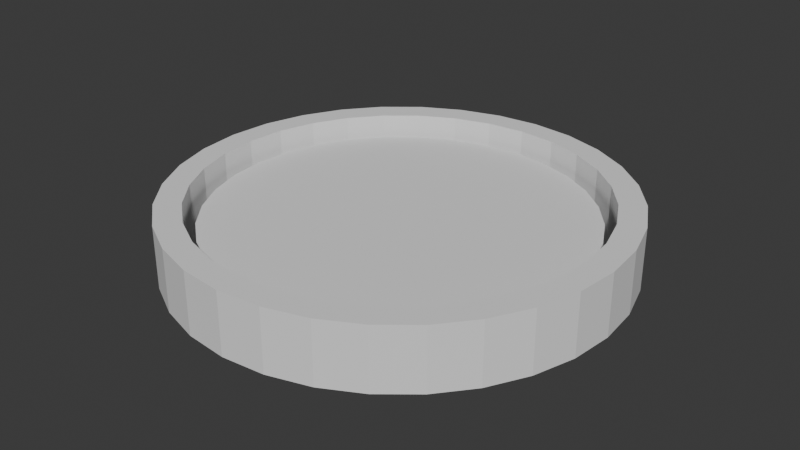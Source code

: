 # Source: NoteReceiver.blend  (saved by Blender 5.0.119; exported with 4.5.12 LTS)
import bpy
from mathutils import Matrix  # noqa: F401  (used for matrix-valued properties, if any)

bpy.ops.wm.read_factory_settings(use_empty=True)
scene = bpy.context.scene
scene.name = 'Scene'

# ---- world
world_world = bpy.data.worlds.new('World'); scene.world = world_world
world_world.use_nodes = True; world_world.node_tree.nodes.clear()
_N = world_world.node_tree.nodes; _L = world_world.node_tree.links
n0 = _N.new('ShaderNodeOutputWorld'); n0.name = 'World Output'; n0.location = (300, 300)
n1 = _N.new('ShaderNodeBackground'); n1.name = 'Background'; n1.location = (10, 300)
n1.inputs[0].default_value = (0.05088, 0.05088, 0.05088, 1.0)
_L.new(n1.outputs[0], n0.inputs[0])
n0.is_active_output = True
world_world.color = (0.05088, 0.05088, 0.05088)
world_world.sun_shadow_jitter_overblur = 0.0

# ---- meshes
me_cylinder_004 = bpy.data.meshes.new('Cylinder.004')
me_cylinder_004.from_pydata([(0.0, 1.0, -1.0), (0.0, 0.8837, -1.0), (0.0, 1.0, 1.0), (0.0, 0.8837, 1.0), (0.1951, 0.9808, -1.0), (0.1724, 0.8667, -1.0), (0.1951, 0.9808, 1.0), (0.1724, 0.8667, 1.0), (0.3827, 0.9239, -1.0), (0.3382, 0.8165, -1.0), (0.3827, 0.9239, 1.0), (0.3382, 0.8165, 1.0), (0.5556, 0.8315, -1.0), (0.491, 0.7348, -1.0), (0.5556, 0.8315, 1.0), (0.491, 0.7348, 1.0), (0.7071, 0.7071, -1.0), (0.6249, 0.6249, -1.0), (0.7071, 0.7071, 1.0), (0.6249, 0.6249, 1.0), (0.8315, 0.5556, -1.0), (0.7348, 0.491, -1.0), (0.8315, 0.5556, 1.0), (0.7348, 0.491, 1.0), (0.8165, 0.3382, -1.0), (0.9239, 0.3827, -1.0), (0.9239, 0.3827, 1.0), (0.8165, 0.3382, 1.0), (0.8667, 0.1724, -1.0), (0.9808, 0.1951, -1.0), (0.8667, 0.1724, 1.0), (0.9808, 0.1951, 1.0), (0.8837, 0.0, -1.0), (1.0, 0.0, -1.0), (0.8837, 0.0, 1.0), (1.0, 0.0, 1.0), (0.8667, -0.1724, -1.0), (0.9808, -0.1951, -1.0), (0.9808, -0.1951, 1.0), (0.8667, -0.1724, 1.0), (0.9239, -0.3827, -1.0), (0.8165, -0.3382, -1.0), (0.8165, -0.3382, 1.0), (0.9239, -0.3827, 1.0), (0.8315, -0.5556, -1.0), (0.7348, -0.491, -1.0), (0.8315, -0.5556, 1.0), (0.7348, -0.491, 1.0), (0.7071, -0.7071, -1.0), (0.6249, -0.6249, -1.0), (0.6249, -0.6249, 1.0), (0.7071, -0.7071, 1.0), (0.491, -0.7348, -1.0), (0.5556, -0.8315, -1.0), (0.491, -0.7348, 1.0), (0.5556, -0.8315, 1.0), (0.3382, -0.8165, -1.0), (0.3827, -0.9239, -1.0), (0.3382, -0.8165, 1.0), (0.3827, -0.9239, 1.0), (0.1951, -0.9808, -1.0), (0.1724, -0.8667, -1.0), (0.1951, -0.9808, 1.0), (0.1724, -0.8667, 1.0), (0.0, -1.0, -1.0), (0.0, -0.8837, -1.0), (0.0, -1.0, 1.0), (0.0, -0.8837, 1.0), (-0.1951, -0.9808, -1.0), (-0.1724, -0.8667, -1.0), (-0.1724, -0.8667, 1.0), (-0.1951, -0.9808, 1.0), (-0.3382, -0.8165, -1.0), (-0.3827, -0.9239, -1.0), (-0.3382, -0.8165, 1.0), (-0.3827, -0.9239, 1.0), (-0.491, -0.7348, -1.0), (-0.5556, -0.8315, -1.0), (-0.491, -0.7348, 1.0), (-0.5556, -0.8315, 1.0), (-0.7071, -0.7071, -1.0), (-0.6249, -0.6249, -1.0), (-0.6249, -0.6249, 1.0), (-0.7071, -0.7071, 1.0), (-0.8315, -0.5556, -1.0), (-0.7348, -0.491, -1.0), (-0.7348, -0.491, 1.0), (-0.8315, -0.5556, 1.0), (-0.9239, -0.3827, -1.0), (-0.8165, -0.3382, -1.0), (-0.9239, -0.3827, 1.0), (-0.8165, -0.3382, 1.0), (-0.9808, -0.1951, -1.0), (-0.8667, -0.1724, -1.0), (-0.9808, -0.1951, 1.0), (-0.8667, -0.1724, 1.0), (-1.0, 0.0, -1.0), (-0.8837, 0.0, -1.0), (-1.0, 0.0, 1.0), (-0.8837, 0.0, 1.0), (-0.8667, 0.1724, -1.0), (-0.9808, 0.1951, -1.0), (-0.9808, 0.1951, 1.0), (-0.8667, 0.1724, 1.0), (-0.9239, 0.3827, -1.0), (-0.8165, 0.3382, -1.0), (-0.8165, 0.3382, 1.0), (-0.9239, 0.3827, 1.0), (-0.8315, 0.5556, -1.0), (-0.7348, 0.491, -1.0), (-0.7348, 0.491, 1.0), (-0.8315, 0.5556, 1.0), (-0.6249, 0.6249, -1.0), (-0.7071, 0.7071, -1.0), (-0.6249, 0.6249, 1.0), (-0.7071, 0.7071, 1.0), (-0.5556, 0.8315, -1.0), (-0.491, 0.7348, -1.0), (-0.491, 0.7348, 1.0), (-0.5556, 0.8315, 1.0), (-0.3827, 0.9239, -1.0), (-0.3382, 0.8165, -1.0), (-0.3382, 0.8165, 1.0), (-0.3827, 0.9239, 1.0), (-0.1724, 0.8667, -1.0), (-0.1951, 0.9808, -1.0), (-0.1951, 0.9808, 1.0), (-0.1724, 0.8667, 1.0)], [], [(0, 2, 6, 4), (4, 6, 10, 8), (8, 10, 14, 12), (12, 14, 18, 16), (16, 18, 22, 20), (20, 22, 26, 25), (25, 26, 31, 29), (29, 31, 35, 33), (33, 35, 38, 37), (37, 38, 43, 40), (40, 43, 46, 44), (44, 46, 51, 48), (48, 51, 55, 53), (53, 55, 59, 57), (57, 59, 62, 60), (60, 62, 66, 64), (64, 66, 71, 68), (68, 71, 75, 73), (73, 75, 79, 77), (77, 79, 83, 80), (80, 83, 87, 84), (84, 87, 90, 88), (88, 90, 94, 92), (92, 94, 98, 96), (96, 98, 102, 101), (101, 102, 107, 104), (104, 107, 111, 108), (108, 111, 115, 113), (113, 115, 119, 116), (116, 119, 123, 120), (11, 10, 6, 2, 126, 123, 119, 115, 111, 107, 102, 98, 94, 90, 87, 83, 79, 75, 71, 66, 62, 59, 55, 51, 46, 43, 42, 47, 50, 54, 58, 63, 67, 70, 74, 78, 82, 86, 91, 95, 99, 103, 106, 110, 114, 118, 122, 127, 3, 7), (43, 38, 35, 31, 26, 22, 18, 14, 10, 11, 15, 19, 23, 27, 30, 34, 39, 42), (120, 123, 126, 125), (125, 126, 2, 0), (12, 16, 20, 25, 29, 33, 37, 40, 44, 48, 53, 57, 60, 64, 68, 73, 77, 80, 84, 88, 92, 96, 101, 104, 108, 109, 105, 100, 97, 93, 89, 85, 81, 76, 72, 69, 65, 61, 56, 52, 49, 45, 41, 36, 32, 28, 24, 21, 17, 13), (108, 113, 116, 120, 125, 0, 4, 8, 12, 13, 9, 5, 1, 124, 121, 117, 112, 109), (3, 1, 5, 7), (7, 5, 9, 11), (11, 9, 13, 15), (15, 13, 17, 19), (23, 19, 17, 21), (27, 23, 21, 24), (30, 27, 24, 28), (34, 30, 28, 32), (39, 34, 32, 36), (36, 41, 42, 39), (41, 45, 47, 42), (50, 47, 45, 49), (54, 50, 49, 52), (58, 54, 52, 56), (63, 58, 56, 61), (67, 63, 61, 65), (70, 67, 65, 69), (70, 69, 72, 74), (72, 76, 78, 74), (82, 78, 76, 81), (82, 81, 85, 86), (86, 85, 89, 91), (93, 95, 91, 89), (97, 99, 95, 93), (99, 97, 100, 103), (103, 100, 105, 106), (106, 105, 109, 110), (110, 109, 112, 114), (114, 112, 117, 118), (118, 117, 121, 122), (124, 127, 122, 121), (1, 3, 127, 124)])
_uv = me_cylinder_004.uv_layers.new(name='UVMap')
_uv.uv.foreach_set('vector', [1.0, 0.5, 1.0, 1.0, 0.9688, 1.0, 0.9688, 0.5, 0.9688, 0.5, 0.9688, 1.0, 0.9375, 1.0, 0.9375, 0.5, 0.9375, 0.5, 0.9375, 1.0, 0.9062, 1.0, 0.9062, 0.5, 0.9062, 0.5, 0.9062, 1.0, 0.875, 1.0, 0.875, 0.5, 0.875, 0.5, 0.875, 1.0, 0.8438, 1.0, 0.8438, 0.5, 0.8438, 0.5, 0.8438, 1.0, 0.8125, 1.0, 0.8125, 0.5, 0.8125, 0.5, 0.8125, 1.0, 0.7812, 1.0, 0.7812, 0.5, 0.7812, 0.5, 0.7812, 1.0, 0.75, 1.0, 0.75, 0.5, 0.75, 0.5, 0.75, 1.0, 0.7188, 1.0, 0.7188, 0.5, 0.7188, 0.5, 0.7188, 1.0, 0.6875, 1.0, 0.6875, 0.5, 0.6875, 0.5, 0.6875, 1.0, 0.6562, 1.0, 0.6562, 0.5, 0.6562, 0.5, 0.6562, 1.0, 0.625, 1.0, 0.625, 0.5, 0.625, 0.5, 0.625, 1.0, 0.5938, 1.0, 0.5938, 0.5, 0.5938, 0.5, 0.5938, 1.0, 0.5625, 1.0, 0.5625, 0.5, 0.5625, 0.5, 0.5625, 1.0, 0.5312, 1.0, 0.5312, 0.5, 0.5312, 0.5, 0.5312, 1.0, 0.5, 1.0, 0.5, 0.5, 0.5, 0.5, 0.5, 1.0, 0.4688, 1.0, 0.4688, 0.5, 0.4688, 0.5, 0.4688, 1.0, 0.4375, 1.0, 0.4375, 0.5, 0.4375, 0.5, 0.4375, 1.0, 0.4062, 1.0, 0.4062, 0.5, 0.4062, 0.5, 0.4062, 1.0, 0.375, 1.0, 0.375, 0.5, 0.375, 0.5, 0.375, 1.0, 0.3438, 1.0, 0.3438, 0.5, 0.3438, 0.5, 0.3438, 1.0, 0.3125, 1.0, 0.3125, 0.5, 0.3125, 0.5, 0.3125, 1.0, 0.2812, 1.0, 0.2812, 0.5, 0.2812, 0.5, 0.2812, 1.0, 0.25, 1.0, 0.25, 0.5, 0.25, 0.5, 0.25, 1.0, 0.2188, 1.0, 0.2188, 0.5, 0.2188, 0.5, 0.2188, 1.0, 0.1875, 1.0, 0.1875, 0.5, 0.1875, 0.5, 0.1875, 1.0, 0.1562, 1.0, 0.1562, 0.5, 0.1562, 0.5, 0.1562, 1.0, 0.125, 1.0, 0.125, 0.5, 0.125, 0.5, 0.125, 1.0, 0.09375, 1.0, 0.09375, 0.5, 0.09375, 0.5, 0.09375, 1.0, 0.0625, 1.0, 0.0625, 0.5, 0.3312, 0.4459, 0.3418, 0.4717, 0.2968, 0.4854, 0.25, 0.49, 0.2032, 0.4854, 0.1582, 0.4717, 0.1167, 0.4496, 0.08029, 0.4197, 0.05045, 0.3833, 0.02827, 0.3418, 0.01461, 0.2968, 0.01, 0.25, 0.01461, 0.2032, 0.02827, 0.1582, 0.05045, 0.1167, 0.08029, 0.08029, 0.1167, 0.05045, 0.1582, 0.02827, 0.2032, 0.01461, 0.25, 0.01, 0.2968, 0.01461, 0.3418, 0.02827, 0.3833, 0.05045, 0.4197, 0.08029, 0.4496, 0.1167, 0.4717, 0.1582, 0.4459, 0.1688, 0.4263, 0.1322, 0.4, 0.1, 0.3678, 0.07365, 0.3312, 0.05405, 0.2914, 0.04198, 0.25, 0.03791, 0.2086, 0.04198, 0.1688, 0.05405, 0.1322, 0.07365, 0.1, 0.1, 0.07365, 0.1322, 0.05405, 0.1688, 0.04198, 0.2086, 0.03791, 0.25, 0.04198, 0.2914, 0.05405, 0.3312, 0.07365, 0.3678, 0.1, 0.4, 0.1322, 0.4263, 0.1688, 0.4459, 0.2086, 0.458, 0.25, 0.4621, 0.2914, 0.458, 0.4717, 0.1582, 0.4854, 0.2032, 0.49, 0.25, 0.4854, 0.2968, 0.4717, 0.3418, 0.4496, 0.3833, 0.4197, 0.4197, 0.3833, 0.4496, 0.3418, 0.4717, 0.3312, 0.4459, 0.3678, 0.4263, 0.4, 0.4, 0.4263, 0.3678, 0.4459, 0.3312, 0.458, 0.2914, 0.4621, 0.25, 0.458, 0.2086, 0.4459, 0.1688, 0.0625, 0.5, 0.0625, 1.0, 0.03125, 1.0, 0.03125, 0.5, 0.03125, 0.5, 0.03125, 1.0, 0.0, 1.0, 0.0, 0.5, 0.8833, 0.4496, 0.9197, 0.4197, 0.9496, 0.3833, 0.9717, 0.3418, 0.9854, 0.2968, 0.99, 0.25, 0.9854, 0.2032, 0.9717, 0.1582, 0.9496, 0.1167, 0.9197, 0.08029, 0.8833, 0.05045, 0.8418, 0.02827, 0.7968, 0.01461, 0.75, 0.01, 0.7032, 0.01461, 0.6582, 0.02827, 0.6167, 0.05045, 0.5803, 0.08029, 0.5504, 0.1167, 0.5283, 0.1582, 0.5146, 0.2032, 0.51, 0.25, 0.5146, 0.2968, 0.5283, 0.3418, 0.5504, 0.3833, 0.5737, 0.3678, 0.5541, 0.3312, 0.542, 0.2914, 0.5379, 0.25, 0.542, 0.2086, 0.5541, 0.1688, 0.5737, 0.1322, 0.6, 0.1, 0.6322, 0.07365, 0.6688, 0.05405, 0.7086, 0.04198, 0.75, 0.03791, 0.7914, 0.04198, 0.8312, 0.05405, 0.8678, 0.07365, 0.9, 0.1, 0.9263, 0.1322, 0.9459, 0.1688, 0.958, 0.2086, 0.9621, 0.25, 0.958, 0.2914, 0.9459, 0.3312, 0.9263, 0.3678, 0.9, 0.4, 0.8678, 0.4263, 0.5504, 0.3833, 0.5803, 0.4197, 0.6167, 0.4496, 0.6582, 0.4717, 0.7032, 0.4854, 0.75, 0.49, 0.7968, 0.4854, 0.8418, 0.4717, 0.8833, 0.4496, 0.8678, 0.4263, 0.8312, 0.4459, 0.7914, 0.458, 0.75, 0.4621, 0.7086, 0.458, 0.6688, 0.4459, 0.6322, 0.4263, 0.6, 0.4, 0.5737, 0.3678, 1.0, 1.0, 1.0, 0.5, 0.9688, 0.5, 0.9688, 1.0, 0.9688, 1.0, 0.9688, 0.5, 0.9375, 0.5, 0.9375, 1.0, 0.9375, 1.0, 0.9375, 0.5, 0.9062, 0.5, 0.9062, 1.0, 0.9062, 1.0, 0.9062, 0.5, 0.875, 0.5, 0.875, 1.0, 0.8438, 1.0, 0.875, 1.0, 0.875, 0.5, 0.8438, 0.5, 0.8125, 1.0, 0.8438, 1.0, 0.8438, 0.5, 0.8125, 0.5, 0.7812, 1.0, 0.8125, 1.0, 0.8125, 0.5, 0.7812, 0.5, 0.75, 1.0, 0.7812, 1.0, 0.7812, 0.5, 0.75, 0.5, 0.7188, 1.0, 0.75, 1.0, 0.75, 0.5, 0.7188, 0.5, 0.7188, 0.5, 0.6875, 0.5, 0.6875, 1.0, 0.7188, 1.0, 0.6875, 0.5, 0.6562, 0.5, 0.6562, 1.0, 0.6875, 1.0, 0.625, 1.0, 0.6562, 1.0, 0.6562, 0.5, 0.625, 0.5, 0.5938, 1.0, 0.625, 1.0, 0.625, 0.5, 0.5938, 0.5, 0.5625, 1.0, 0.5938, 1.0, 0.5938, 0.5, 0.5625, 0.5, 0.5312, 1.0, 0.5625, 1.0, 0.5625, 0.5, 0.5312, 0.5, 0.5, 1.0, 0.5312, 1.0, 0.5312, 0.5, 0.5, 0.5, 0.4688, 1.0, 0.5, 1.0, 0.5, 0.5, 0.4688, 0.5, 0.4688, 1.0, 0.4688, 0.5, 0.4375, 0.5, 0.4375, 1.0, 0.4375, 0.5, 0.4062, 0.5, 0.4062, 1.0, 0.4375, 1.0, 0.375, 1.0, 0.4062, 1.0, 0.4062, 0.5, 0.375, 0.5, 0.375, 1.0, 0.375, 0.5, 0.3438, 0.5, 0.3438, 1.0, 0.3438, 1.0, 0.3438, 0.5, 0.3125, 0.5, 0.3125, 1.0, 0.2812, 0.5, 0.2812, 1.0, 0.3125, 1.0, 0.3125, 0.5, 0.25, 0.5, 0.25, 1.0, 0.2812, 1.0, 0.2812, 0.5, 0.25, 1.0, 0.25, 0.5, 0.2188, 0.5, 0.2188, 1.0, 0.2188, 1.0, 0.2188, 0.5, 0.1875, 0.5, 0.1875, 1.0, 0.1875, 1.0, 0.1875, 0.5, 0.1562, 0.5, 0.1562, 1.0, 0.1562, 1.0, 0.1562, 0.5, 0.125, 0.5, 0.125, 1.0, 0.125, 1.0, 0.125, 0.5, 0.09375, 0.5, 0.09375, 1.0, 0.09375, 1.0, 0.09375, 0.5, 0.0625, 0.5, 0.0625, 1.0, 0.03125, 0.5, 0.03125, 1.0, 0.0625, 1.0, 0.0625, 0.5, 0.0, 0.5, 0.0, 1.0, 0.03125, 1.0, 0.03125, 0.5])
me_cylinder_004.update()
me_cylinder_005 = bpy.data.meshes.new('Cylinder.005')
me_cylinder_005.from_pydata([(0.0, 1.0, -1.0), (0.0, 1.0, 1.0), (0.1951, 0.9808, -1.0), (0.1951, 0.9808, 1.0), (0.3827, 0.9239, -1.0), (0.3827, 0.9239, 1.0), (0.5556, 0.8315, -1.0), (0.5556, 0.8315, 1.0), (0.7071, 0.7071, -1.0), (0.7071, 0.7071, 1.0), (0.8315, 0.5556, -1.0), (0.8315, 0.5556, 1.0), (0.9239, 0.3827, -1.0), (0.9239, 0.3827, 1.0), (0.9808, 0.1951, -1.0), (0.9808, 0.1951, 1.0), (1.0, 0.0, -1.0), (1.0, 0.0, 1.0), (0.9808, -0.1951, -1.0), (0.9808, -0.1951, 1.0), (0.9239, -0.3827, -1.0), (0.9239, -0.3827, 1.0), (0.8315, -0.5556, -1.0), (0.8315, -0.5556, 1.0), (0.7071, -0.7071, -1.0), (0.7071, -0.7071, 1.0), (0.5556, -0.8315, -1.0), (0.5556, -0.8315, 1.0), (0.3827, -0.9239, -1.0), (0.3827, -0.9239, 1.0), (0.1951, -0.9808, -1.0), (0.1951, -0.9808, 1.0), (0.0, -1.0, -1.0), (0.0, -1.0, 1.0), (-0.1951, -0.9808, -1.0), (-0.1951, -0.9808, 1.0), (-0.3827, -0.9239, -1.0), (-0.3827, -0.9239, 1.0), (-0.5556, -0.8315, -1.0), (-0.5556, -0.8315, 1.0), (-0.7071, -0.7071, -1.0), (-0.7071, -0.7071, 1.0), (-0.8315, -0.5556, -1.0), (-0.8315, -0.5556, 1.0), (-0.9239, -0.3827, -1.0), (-0.9239, -0.3827, 1.0), (-0.9808, -0.1951, -1.0), (-0.9808, -0.1951, 1.0), (-1.0, 0.0, -1.0), (-1.0, 0.0, 1.0), (-0.9808, 0.1951, -1.0), (-0.9808, 0.1951, 1.0), (-0.9239, 0.3827, -1.0), (-0.9239, 0.3827, 1.0), (-0.8315, 0.5556, -1.0), (-0.8315, 0.5556, 1.0), (-0.7071, 0.7071, -1.0), (-0.7071, 0.7071, 1.0), (-0.5556, 0.8315, -1.0), (-0.5556, 0.8315, 1.0), (-0.3827, 0.9239, -1.0), (-0.3827, 0.9239, 1.0), (-0.1951, 0.9808, -1.0), (-0.1951, 0.9808, 1.0)], [], [(0, 1, 3, 2), (2, 3, 5, 4), (4, 5, 7, 6), (6, 7, 9, 8), (8, 9, 11, 10), (10, 11, 13, 12), (12, 13, 15, 14), (14, 15, 17, 16), (16, 17, 19, 18), (18, 19, 21, 20), (20, 21, 23, 22), (22, 23, 25, 24), (24, 25, 27, 26), (26, 27, 29, 28), (28, 29, 31, 30), (30, 31, 33, 32), (32, 33, 35, 34), (34, 35, 37, 36), (36, 37, 39, 38), (38, 39, 41, 40), (40, 41, 43, 42), (42, 43, 45, 44), (44, 45, 47, 46), (46, 47, 49, 48), (48, 49, 51, 50), (50, 51, 53, 52), (52, 53, 55, 54), (54, 55, 57, 56), (56, 57, 59, 58), (58, 59, 61, 60), (3, 1, 63, 61, 59, 57, 55, 53, 51, 49, 47, 45, 43, 41, 39, 37, 35, 33, 31, 29, 27, 25, 23, 21, 19, 17, 15, 13, 11, 9, 7, 5), (60, 61, 63, 62), (62, 63, 1, 0), (0, 2, 4, 6, 8, 10, 12, 14, 16, 18, 20, 22, 24, 26, 28, 30, 32, 34, 36, 38, 40, 42, 44, 46, 48, 50, 52, 54, 56, 58, 60, 62)])
_uv = me_cylinder_005.uv_layers.new(name='UVMap')
_uv.uv.foreach_set('vector', [1.0, 0.5, 1.0, 1.0, 0.9688, 1.0, 0.9688, 0.5, 0.9688, 0.5, 0.9688, 1.0, 0.9375, 1.0, 0.9375, 0.5, 0.9375, 0.5, 0.9375, 1.0, 0.9062, 1.0, 0.9062, 0.5, 0.9062, 0.5, 0.9062, 1.0, 0.875, 1.0, 0.875, 0.5, 0.875, 0.5, 0.875, 1.0, 0.8438, 1.0, 0.8438, 0.5, 0.8438, 0.5, 0.8438, 1.0, 0.8125, 1.0, 0.8125, 0.5, 0.8125, 0.5, 0.8125, 1.0, 0.7812, 1.0, 0.7812, 0.5, 0.7812, 0.5, 0.7812, 1.0, 0.75, 1.0, 0.75, 0.5, 0.75, 0.5, 0.75, 1.0, 0.7188, 1.0, 0.7188, 0.5, 0.7188, 0.5, 0.7188, 1.0, 0.6875, 1.0, 0.6875, 0.5, 0.6875, 0.5, 0.6875, 1.0, 0.6562, 1.0, 0.6562, 0.5, 0.6562, 0.5, 0.6562, 1.0, 0.625, 1.0, 0.625, 0.5, 0.625, 0.5, 0.625, 1.0, 0.5938, 1.0, 0.5938, 0.5, 0.5938, 0.5, 0.5938, 1.0, 0.5625, 1.0, 0.5625, 0.5, 0.5625, 0.5, 0.5625, 1.0, 0.5312, 1.0, 0.5312, 0.5, 0.5312, 0.5, 0.5312, 1.0, 0.5, 1.0, 0.5, 0.5, 0.5, 0.5, 0.5, 1.0, 0.4688, 1.0, 0.4688, 0.5, 0.4688, 0.5, 0.4688, 1.0, 0.4375, 1.0, 0.4375, 0.5, 0.4375, 0.5, 0.4375, 1.0, 0.4062, 1.0, 0.4062, 0.5, 0.4062, 0.5, 0.4062, 1.0, 0.375, 1.0, 0.375, 0.5, 0.375, 0.5, 0.375, 1.0, 0.3438, 1.0, 0.3438, 0.5, 0.3438, 0.5, 0.3438, 1.0, 0.3125, 1.0, 0.3125, 0.5, 0.3125, 0.5, 0.3125, 1.0, 0.2812, 1.0, 0.2812, 0.5, 0.2812, 0.5, 0.2812, 1.0, 0.25, 1.0, 0.25, 0.5, 0.25, 0.5, 0.25, 1.0, 0.2188, 1.0, 0.2188, 0.5, 0.2188, 0.5, 0.2188, 1.0, 0.1875, 1.0, 0.1875, 0.5, 0.1875, 0.5, 0.1875, 1.0, 0.1562, 1.0, 0.1562, 0.5, 0.1562, 0.5, 0.1562, 1.0, 0.125, 1.0, 0.125, 0.5, 0.125, 0.5, 0.125, 1.0, 0.09375, 1.0, 0.09375, 0.5, 0.09375, 0.5, 0.09375, 1.0, 0.0625, 1.0, 0.0625, 0.5, 0.2968, 0.4854, 0.25, 0.49, 0.2032, 0.4854, 0.1582, 0.4717, 0.1167, 0.4496, 0.08029, 0.4197, 0.05045, 0.3833, 0.02827, 0.3418, 0.01461, 0.2968, 0.01, 0.25, 0.01461, 0.2032, 0.02827, 0.1582, 0.05045, 0.1167, 0.08029, 0.08029, 0.1167, 0.05045, 0.1582, 0.02827, 0.2032, 0.01461, 0.25, 0.01, 0.2968, 0.01461, 0.3418, 0.02827, 0.3833, 0.05045, 0.4197, 0.08029, 0.4496, 0.1167, 0.4717, 0.1582, 0.4854, 0.2032, 0.49, 0.25, 0.4854, 0.2968, 0.4717, 0.3418, 0.4496, 0.3833, 0.4197, 0.4197, 0.3833, 0.4496, 0.3418, 0.4717, 0.0625, 0.5, 0.0625, 1.0, 0.03125, 1.0, 0.03125, 0.5, 0.03125, 0.5, 0.03125, 1.0, 0.0, 1.0, 0.0, 0.5, 0.75, 0.49, 0.7968, 0.4854, 0.8418, 0.4717, 0.8833, 0.4496, 0.9197, 0.4197, 0.9496, 0.3833, 0.9717, 0.3418, 0.9854, 0.2968, 0.99, 0.25, 0.9854, 0.2032, 0.9717, 0.1582, 0.9496, 0.1167, 0.9197, 0.08029, 0.8833, 0.05045, 0.8418, 0.02827, 0.7968, 0.01461, 0.75, 0.01, 0.7032, 0.01461, 0.6582, 0.02827, 0.6167, 0.05045, 0.5803, 0.08029, 0.5504, 0.1167, 0.5283, 0.1582, 0.5146, 0.2032, 0.51, 0.25, 0.5146, 0.2968, 0.5283, 0.3418, 0.5504, 0.3833, 0.5803, 0.4197, 0.6167, 0.4496, 0.6582, 0.4717, 0.7032, 0.4854])
me_cylinder_005.update()

# ---- objects
ob_outer = bpy.data.objects.new('Outer', me_cylinder_004)
ob_inner = bpy.data.objects.new('Inner', me_cylinder_005)

# ---- transforms, parenting, visibility, modifiers, constraints
ob_outer.location = (0.0, 0.0, 0.05)
ob_outer.scale = (1.075, 1.075, 0.15)
ob_inner.location = (0.0, 0.0, 0.05)
ob_inner.scale = (0.9, 0.9, 0.05)

# ---- collection membership
scene.collection.objects.link(ob_outer)
scene.collection.objects.link(ob_inner)

# ---- scene / render settings (as saved in the file)
scene.frame_start = 1; scene.frame_end = 250; scene.frame_set(36)
scene.render.engine = 'BLENDER_EEVEE_NEXT'
scene.render.bake_bias = 0.0
scene.render.bake_samples = 0
bpy.context.view_layer.update()

# ---- added for rendering (the .blend has no active camera and no usable light): camera, sun
cam_auto = bpy.data.cameras.new('AutoCamera')
cam_auto.lens = 50.0
cam_auto.sensor_width = 36.0
cam_auto.clip_end = 1000.0
ob_auto_camera = bpy.data.objects.new('AutoCamera', cam_auto)
scene.collection.objects.link(ob_auto_camera)
ob_auto_camera.location = (2.82686, -3.39223, 2.31149)
ob_auto_camera.rotation_euler = (1.09748, -7.21219e-08, 0.694738)
scene.camera = ob_auto_camera
light_auto_sun = bpy.data.lights.new('AutoSun', 'SUN')
light_auto_sun.energy = 3.0
light_auto_sun.angle = 0.0523599
ob_auto_sun = bpy.data.objects.new('AutoSun', light_auto_sun)
scene.collection.objects.link(ob_auto_sun)
ob_auto_sun.rotation_euler = (0.872665, 0.174533, 0.523599)
bpy.context.view_layer.update()

